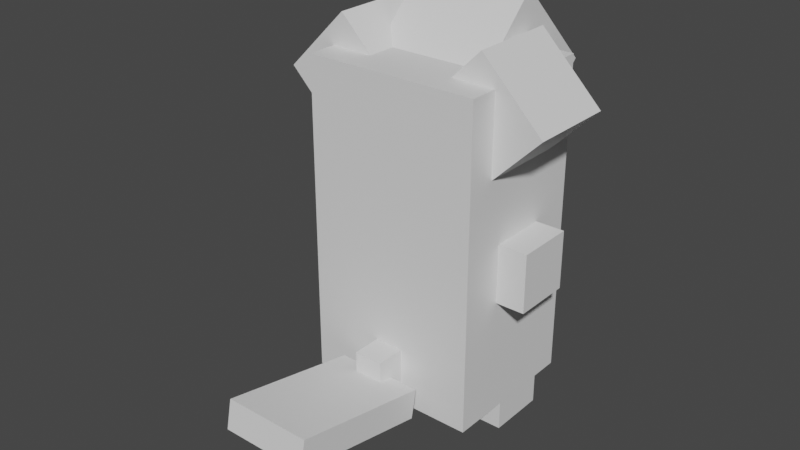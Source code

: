 # Source: palpitoad.blend  (saved by Blender 2.81.16; exported with 4.5.12 LTS)
import bpy
from mathutils import Matrix  # noqa: F401  (used for matrix-valued properties, if any)

bpy.ops.wm.read_factory_settings(use_empty=True)
scene = bpy.context.scene
scene.name = 'Scene'

# ---- collections
col_collection = bpy.data.collections.new('Collection'); scene.collection.children.link(col_collection)

# ---- materials (node trees are filled in below, after node groups)
mat_default_obj = bpy.data.materials.new('Default OBJ')
mat_default_obj.use_transparent_shadow = False

# ---- material node trees
mat_default_obj.use_nodes = True; mat_default_obj.node_tree.nodes.clear()
_N = mat_default_obj.node_tree.nodes; _L = mat_default_obj.node_tree.links
n0 = _N.new('ShaderNodeOutputMaterial'); n0.name = 'Material Output'; n0.location = (300, 300)
n1 = _N.new('ShaderNodeBsdfPrincipled'); n1.name = 'Principled BSDF'; n1.location = (10, 300)
n1.distribution = 'GGX'
n1.subsurface_method = 'BURLEY'
n1.inputs[3].default_value = 1.45
n1.inputs[27].default_value = (0.0, 0.0, 0.0, 1.0)
n1.inputs[28].default_value = 1.0
_L.new(n1.outputs[0], n0.inputs[0])
n0.is_active_output = True

# ---- world
world_world = bpy.data.worlds.new('World'); scene.world = world_world
world_world.use_nodes = True; world_world.node_tree.nodes.clear()
_N = world_world.node_tree.nodes; _L = world_world.node_tree.links
n0 = _N.new('ShaderNodeOutputWorld'); n0.name = 'World Output'; n0.location = (300, 300)
n1 = _N.new('ShaderNodeBackground'); n1.name = 'Background'; n1.location = (10, 300)
n1.inputs[0].default_value = (0.05088, 0.05088, 0.05088, 1.0)
_L.new(n1.outputs[0], n0.inputs[0])
n0.is_active_output = True
world_world.color = (0.05088, 0.05088, 0.05088)
world_world.use_sun_shadow = False
world_world.sun_shadow_jitter_overblur = 0.0

# ---- meshes
me_left_bump = bpy.data.meshes.new('Left_Bump')
me_left_bump.from_pydata([(0.03125, -0.0625, -0.0625), (-0.03125, -0.0625, -0.0625), (-0.03125, 0.0625, -0.0625), (0.03125, 0.0625, -0.0625), (-0.03125, -0.0625, 0.0625), (0.03125, -0.0625, 0.0625), (0.03125, 0.0625, 0.0625), (-0.03125, 0.0625, 0.0625)], [], [(0, 1, 2, 3), (4, 5, 6, 7), (3, 2, 7, 6), (5, 4, 1, 0), (5, 0, 3, 6), (1, 4, 7, 2)])
_uv = me_left_bump.uv_layers.new(name='UVMap')
_uv.uv.foreach_set('vector', [0.1562, 0.875, 0.1719, 0.875, 0.1719, 0.9375, 0.1562, 0.9375, 0.2031, 0.875, 0.2188, 0.875, 0.2188, 0.9375, 0.2031, 0.9375, 0.1562, 0.9375, 0.1719, 0.9375, 0.1719, 1.0, 0.1562, 1.0, 0.1719, 0.9375, 0.1875, 0.9375, 0.1875, 1.0, 0.1719, 1.0, 0.125, 0.875, 0.1562, 0.875, 0.1562, 0.9375, 0.125, 0.9375, 0.1719, 0.875, 0.2031, 0.875, 0.2031, 0.9375, 0.1719, 0.9375])
me_left_bump.materials.append(mat_default_obj)
me_left_bump.use_remesh_fix_poles = True
me_left_bump.use_remesh_preserve_attributes = False
me_left_bump.use_mirror_vertex_groups = False
me_left_bump.update()
me_front_bulb = bpy.data.meshes.new('Front_Bulb')
me_front_bulb.from_pydata([(0.125, -0.0221, -0.1547), (-0.125, -0.0221, -0.1547), (-0.125, 0.1547, 0.0221), (0.125, 0.1547, 0.0221), (-0.125, -0.1547, -0.0221), (0.125, -0.1547, -0.0221), (0.125, 0.0221, 0.1547), (-0.125, 0.0221, 0.1547)], [], [(0, 1, 2, 3), (4, 5, 6, 7), (3, 2, 7, 6), (5, 4, 1, 0), (5, 0, 3, 6), (1, 4, 7, 2)])
_uv = me_front_bulb.uv_layers.new(name='UVMap')
_uv.uv.foreach_set('vector', [0.4688, 0.7812, 0.5312, 0.7812, 0.5312, 0.9062, 0.4688, 0.9062, 0.5781, 0.7812, 0.6406, 0.7812, 0.6406, 0.9062, 0.5781, 0.9062, 0.4688, 0.9062, 0.5312, 0.9062, 0.5312, 1.0, 0.4688, 1.0, 0.5312, 0.9062, 0.5938, 0.9062, 0.5938, 1.0, 0.5312, 1.0, 0.4219, 0.7812, 0.4688, 0.7812, 0.4688, 0.9062, 0.4219, 0.9062, 0.5312, 0.7812, 0.5781, 0.7812, 0.5781, 0.9062, 0.5312, 0.9062])
me_front_bulb.materials.append(mat_default_obj)
me_front_bulb.use_remesh_fix_poles = True
me_front_bulb.use_remesh_preserve_attributes = False
me_front_bulb.use_mirror_vertex_groups = False
me_front_bulb.update()
me_right_foot = bpy.data.meshes.new('Right_Foot')
me_right_foot.from_pydata([(0.0625, -0.03125, -0.0625), (-0.0625, -0.03125, -0.0625), (-0.0625, 0.03125, -0.0625), (0.0625, 0.03125, -0.0625), (-0.0625, -0.03125, 0.0625), (0.0625, -0.03125, 0.0625), (0.0625, 0.03125, 0.0625), (-0.0625, 0.03125, 0.0625)], [], [(0, 1, 2, 3), (4, 5, 6, 7), (3, 2, 7, 6), (5, 4, 1, 0), (5, 0, 3, 6), (1, 4, 7, 2)])
_uv = me_right_foot.uv_layers.new(name='UVMap')
_uv.uv.foreach_set('vector', [0.03125, 0.9062, 0.0625, 0.9062, 0.0625, 0.9375, 0.03125, 0.9375, 0.09375, 0.9062, 0.125, 0.9062, 0.125, 0.9375, 0.09375, 0.9375, 0.03125, 0.9375, 0.0625, 0.9375, 0.0625, 1.0, 0.03125, 1.0, 0.0625, 0.9375, 0.09375, 0.9375, 0.09375, 1.0, 0.0625, 1.0, 0.0, 0.9062, 0.03125, 0.9062, 0.03125, 0.9375, 0.0, 0.9375, 0.0625, 0.9062, 0.09375, 0.9062, 0.09375, 0.9375, 0.0625, 0.9375])
me_right_foot.materials.append(mat_default_obj)
me_right_foot.use_remesh_fix_poles = True
me_right_foot.use_remesh_preserve_attributes = False
me_right_foot.use_mirror_vertex_groups = False
me_right_foot.update()
me_left_foot = bpy.data.meshes.new('Left_Foot')
me_left_foot.from_pydata([(0.0625, -0.03125, -0.0625), (-0.0625, -0.03125, -0.0625), (-0.0625, 0.03125, -0.0625), (0.0625, 0.03125, -0.0625), (-0.0625, -0.03125, 0.0625), (0.0625, -0.03125, 0.0625), (0.0625, 0.03125, 0.0625), (-0.0625, 0.03125, 0.0625)], [], [(0, 1, 2, 3), (4, 5, 6, 7), (3, 2, 7, 6), (5, 4, 1, 0), (5, 0, 3, 6), (1, 4, 7, 2)])
_uv = me_left_foot.uv_layers.new(name='UVMap')
_uv.uv.foreach_set('vector', [0.03125, 0.9062, 0.0625, 0.9062, 0.0625, 0.9375, 0.03125, 0.9375, 0.09375, 0.9062, 0.125, 0.9062, 0.125, 0.9375, 0.09375, 0.9375, 0.03125, 0.9375, 0.0625, 0.9375, 0.0625, 1.0, 0.03125, 1.0, 0.0625, 0.9375, 0.09375, 0.9375, 0.09375, 1.0, 0.0625, 1.0, 0.0, 0.9062, 0.03125, 0.9062, 0.03125, 0.9375, 0.0, 0.9375, 0.0625, 0.9062, 0.09375, 0.9062, 0.09375, 0.9375, 0.0625, 0.9375])
me_left_foot.materials.append(mat_default_obj)
me_left_foot.use_remesh_fix_poles = True
me_left_foot.use_remesh_preserve_attributes = False
me_left_foot.use_mirror_vertex_groups = False
me_left_foot.update()
me_tail = bpy.data.meshes.new('Tail')
me_tail.from_pydata([(0.09375, -0.04884, -0.02008), (-0.09375, -0.04884, -0.02008), (-0.09375, 0.01242, -0.0325), (0.09375, 0.01242, -0.0325), (-0.09375, 0.01325, 0.2862), (0.09375, 0.01325, 0.2862), (0.09375, 0.0745, 0.2738), (-0.09375, 0.0745, 0.2738)], [], [(0, 1, 2, 3), (4, 5, 6, 7), (3, 2, 7, 6), (5, 4, 1, 0), (5, 0, 3, 6), (1, 4, 7, 2)])
_uv = me_tail.uv_layers.new(name='UVMap')
_uv.uv.foreach_set('vector', [0.07812, 0.25, 0.125, 0.25, 0.125, 0.2812, 0.07812, 0.2812, 0.2031, 0.25, 0.25, 0.25, 0.25, 0.2812, 0.2031, 0.2812, 0.07812, 0.2812, 0.125, 0.2812, 0.125, 0.4375, 0.07812, 0.4375, 0.125, 0.2812, 0.1719, 0.2812, 0.1719, 0.4375, 0.125, 0.4375, 0.0, 0.25, 0.07812, 0.25, 0.07812, 0.2812, 0.0, 0.2812, 0.125, 0.25, 0.2031, 0.25, 0.2031, 0.2812, 0.125, 0.2812])
me_tail.materials.append(mat_default_obj)
me_tail.use_remesh_fix_poles = True
me_tail.use_remesh_preserve_attributes = False
me_tail.use_mirror_vertex_groups = False
me_tail.update()
me_right_bulb = bpy.data.meshes.new('Right_Bulb')
me_right_bulb.from_pydata([(0.1326, -2.384e-07, -0.09375), (2.533e-07, -0.1326, -0.09375), (-0.1326, -2.384e-07, -0.09375), (2.533e-07, 0.1326, -0.09375), (2.533e-07, -0.1326, 0.09375), (0.1326, -2.384e-07, 0.09375), (2.533e-07, 0.1326, 0.09375), (-0.1326, -2.384e-07, 0.09375)], [], [(0, 1, 2, 3), (4, 5, 6, 7), (3, 2, 7, 6), (5, 4, 1, 0), (5, 0, 3, 6), (1, 4, 7, 2)])
_uv = me_right_bulb.uv_layers.new(name='UVMap')
_uv.uv.foreach_set('vector', [0.2812, 0.8125, 0.3281, 0.8125, 0.3281, 0.9062, 0.2812, 0.9062, 0.375, 0.8125, 0.4219, 0.8125, 0.4219, 0.9062, 0.375, 0.9062, 0.2812, 0.9062, 0.3281, 0.9062, 0.3281, 1.0, 0.2812, 1.0, 0.3281, 0.9062, 0.375, 0.9062, 0.375, 1.0, 0.3281, 1.0, 0.2344, 0.8125, 0.2812, 0.8125, 0.2812, 0.9062, 0.2344, 0.9062, 0.3281, 0.8125, 0.375, 0.8125, 0.375, 0.9062, 0.3281, 0.9062])
me_right_bulb.materials.append(mat_default_obj)
me_right_bulb.use_remesh_fix_poles = True
me_right_bulb.use_remesh_preserve_attributes = False
me_right_bulb.use_mirror_vertex_groups = False
me_right_bulb.update()
me_tail_base = bpy.data.meshes.new('Tail_Base')
me_tail_base.from_pydata([(0.03125, -0.0625, -0.03125), (-0.03125, -0.0625, -0.03125), (-0.03125, 0.0625, -0.03125), (0.03125, 0.0625, -0.03125), (-0.03125, -0.0625, 0.03125), (0.03125, -0.0625, 0.03125), (0.03125, 0.0625, 0.03125), (-0.03125, 0.0625, 0.03125)], [], [(0, 1, 2, 3), (4, 5, 6, 7), (3, 2, 7, 6), (5, 4, 1, 0), (5, 0, 3, 6), (1, 4, 7, 2)])
_uv = me_tail_base.uv_layers.new(name='UVMap')
_uv.uv.foreach_set('vector', [0.01562, 0.75, 0.03125, 0.75, 0.03125, 0.8125, 0.01562, 0.8125, 0.04688, 0.75, 0.0625, 0.75, 0.0625, 0.8125, 0.04688, 0.8125, 0.01562, 0.8125, 0.03125, 0.8125, 0.03125, 0.8438, 0.01562, 0.8438, 0.03125, 0.8125, 0.04688, 0.8125, 0.04688, 0.8438, 0.03125, 0.8438, 0.0, 0.75, 0.01562, 0.75, 0.01562, 0.8125, 0.0, 0.8125, 0.03125, 0.75, 0.04688, 0.75, 0.04688, 0.8125, 0.03125, 0.8125])
me_tail_base.materials.append(mat_default_obj)
me_tail_base.use_remesh_fix_poles = True
me_tail_base.use_remesh_preserve_attributes = False
me_tail_base.use_mirror_vertex_groups = False
me_tail_base.update()
me_right_bump = bpy.data.meshes.new('Right_Bump')
me_right_bump.from_pydata([(0.03125, -0.0625, -0.0625), (-0.03125, -0.0625, -0.0625), (-0.03125, 0.0625, -0.0625), (0.03125, 0.0625, -0.0625), (-0.03125, -0.0625, 0.0625), (0.03125, -0.0625, 0.0625), (0.03125, 0.0625, 0.0625), (-0.03125, 0.0625, 0.0625)], [], [(0, 1, 2, 3), (4, 5, 6, 7), (3, 2, 7, 6), (5, 4, 1, 0), (5, 0, 3, 6), (1, 4, 7, 2)])
_uv = me_right_bump.uv_layers.new(name='UVMap')
_uv.uv.foreach_set('vector', [0.1562, 0.875, 0.1719, 0.875, 0.1719, 0.9375, 0.1562, 0.9375, 0.2031, 0.875, 0.2188, 0.875, 0.2188, 0.9375, 0.2031, 0.9375, 0.1562, 0.9375, 0.1719, 0.9375, 0.1719, 1.0, 0.1562, 1.0, 0.1719, 0.9375, 0.1875, 0.9375, 0.1875, 1.0, 0.1719, 1.0, 0.125, 0.875, 0.1562, 0.875, 0.1562, 0.9375, 0.125, 0.9375, 0.1719, 0.875, 0.2031, 0.875, 0.2031, 0.9375, 0.1719, 0.9375])
me_right_bump.materials.append(mat_default_obj)
me_right_bump.use_remesh_fix_poles = True
me_right_bump.use_remesh_preserve_attributes = False
me_right_bump.use_mirror_vertex_groups = False
me_right_bump.update()
me_body = bpy.data.meshes.new('Body')
me_body.from_pydata([(0.1875, -0.3438, -0.1562), (-0.1875, -0.3438, -0.1562), (-0.1875, 0.3438, -0.1562), (0.1875, 0.3438, -0.1562), (-0.1875, -0.3438, 0.1562), (0.1875, -0.3438, 0.1562), (0.1875, 0.3438, 0.1562), (-0.1875, 0.3438, 0.1562)], [], [(0, 1, 2, 3), (4, 5, 6, 7), (3, 2, 7, 6), (5, 4, 1, 0), (5, 0, 3, 6), (1, 4, 7, 2)])
_uv = me_body.uv_layers.new(name='UVMap')
_uv.uv.foreach_set('vector', [0.7188, 0.5, 0.8125, 0.5, 0.8125, 0.8438, 0.7188, 0.8438, 0.8906, 0.5, 0.9844, 0.5, 0.9844, 0.8438, 0.8906, 0.8438, 0.7188, 0.8438, 0.8125, 0.8438, 0.8125, 1.0, 0.7188, 1.0, 0.8125, 0.8438, 0.9062, 0.8438, 0.9062, 1.0, 0.8125, 1.0, 0.6406, 0.5, 0.7188, 0.5, 0.7188, 0.8438, 0.6406, 0.8438, 0.8125, 0.5, 0.8906, 0.5, 0.8906, 0.8438, 0.8125, 0.8438])
me_body.materials.append(mat_default_obj)
me_body.use_remesh_fix_poles = True
me_body.use_remesh_preserve_attributes = False
me_body.use_mirror_vertex_groups = False
me_body.update()
me_left_bulb = bpy.data.meshes.new('Left_Bulb')
me_left_bulb.from_pydata([(-2.459e-07, -0.1326, -0.09375), (-0.1326, 0.0, -0.09375), (-2.459e-07, 0.1326, -0.09375), (0.1326, 0.0, -0.09375), (-0.1326, 0.0, 0.09375), (-2.459e-07, -0.1326, 0.09375), (0.1326, 0.0, 0.09375), (-2.459e-07, 0.1326, 0.09375)], [], [(0, 1, 2, 3), (4, 5, 6, 7), (3, 2, 7, 6), (5, 4, 1, 0), (5, 0, 3, 6), (1, 4, 7, 2)])
_uv = me_left_bulb.uv_layers.new(name='UVMap')
_uv.uv.foreach_set('vector', [0.2812, 0.8125, 0.3281, 0.8125, 0.3281, 0.9062, 0.2812, 0.9062, 0.375, 0.8125, 0.4219, 0.8125, 0.4219, 0.9062, 0.375, 0.9062, 0.2812, 0.9062, 0.3281, 0.9062, 0.3281, 1.0, 0.2812, 1.0, 0.3281, 0.9062, 0.375, 0.9062, 0.375, 1.0, 0.3281, 1.0, 0.2344, 0.8125, 0.2812, 0.8125, 0.2812, 0.9062, 0.2344, 0.9062, 0.3281, 0.8125, 0.375, 0.8125, 0.375, 0.9062, 0.3281, 0.9062])
me_left_bulb.materials.append(mat_default_obj)
me_left_bulb.use_remesh_fix_poles = True
me_left_bulb.use_remesh_preserve_attributes = False
me_left_bulb.use_mirror_vertex_groups = False
me_left_bulb.update()

# ---- objects
ob_left_bump = bpy.data.objects.new('Left_Bump', me_left_bump)
ob_front_bulb = bpy.data.objects.new('Front_Bulb', me_front_bulb)
ob_right_foot = bpy.data.objects.new('Right_Foot', me_right_foot)
ob_left_foot = bpy.data.objects.new('Left_Foot', me_left_foot)
ob_tail = bpy.data.objects.new('Tail', me_tail)
ob_right_bulb = bpy.data.objects.new('Right_Bulb', me_right_bulb)
ob_tail_base = bpy.data.objects.new('Tail_Base', me_tail_base)
ob_right_bump = bpy.data.objects.new('Right_Bump', me_right_bump)
ob_body = bpy.data.objects.new('Body', me_body)
ob_left_bulb = bpy.data.objects.new('Left_Bulb', me_left_bulb)

# ---- transforms, parenting, visibility, modifiers, constraints
ob_left_bump.parent = ob_body
ob_left_bump.matrix_parent_inverse = Matrix(((1.0, 0.0, 0.0, -0.0625), (0.0, -1.629e-07, 1.0, -0.4162), (0.0, -1.0, -1.629e-07, 0.1563), (-0.0, 0.0, -0.0, 1.0)))
ob_left_bump.location = (-0.1562, 0.1563, 0.385)
ob_left_bump.rotation_euler = (1.571, -0.0, 0.0)
ob_left_bump.lineart.crease_threshold = 0.0
ob_front_bulb.parent = ob_body
ob_front_bulb.matrix_parent_inverse = Matrix(((1.0, 0.0, 0.0, -0.0625), (0.0, -1.629e-07, 1.0, -0.4162), (0.0, -1.0, -1.629e-07, 0.1563), (-0.0, 0.0, -0.0, 1.0)))
ob_front_bulb.location = (0.0625, 0.2721, 0.7303)
ob_front_bulb.rotation_euler = (1.571, -0.0, 0.0)
ob_front_bulb.lineart.crease_threshold = 0.0
ob_right_foot.parent = ob_body
ob_right_foot.matrix_parent_inverse = Matrix(((1.0, 0.0, 0.0, -0.0625), (0.0, -1.629e-07, 1.0, -0.4162), (0.0, -1.0, -1.629e-07, 0.1563), (-0.0, 0.0, -0.0, 1.0)))
ob_right_foot.location = (0.1875, 0.1875, 0.04121)
ob_right_foot.rotation_euler = (1.571, -0.0, 0.0)
ob_right_foot.lineart.crease_threshold = 0.0
ob_left_foot.parent = ob_body
ob_left_foot.matrix_parent_inverse = Matrix(((1.0, 0.0, 0.0, -0.0625), (0.0, -1.629e-07, 1.0, -0.4162), (0.0, -1.0, -1.629e-07, 0.1563), (-0.0, 0.0, -0.0, 1.0)))
ob_left_foot.location = (-0.0625, 0.1875, 0.04121)
ob_left_foot.rotation_euler = (1.571, -0.0, 0.0)
ob_left_foot.lineart.crease_threshold = 0.0
ob_tail.parent = ob_body
ob_tail.matrix_parent_inverse = Matrix(((1.0, 0.0, 0.0, -0.0625), (0.0, -1.629e-07, 1.0, -0.4162), (0.0, -1.0, -1.629e-07, 0.1563), (-0.0, 0.0, -0.0, 1.0)))
ob_tail.location = (0.0625, -0.0625, 0.135)
ob_tail.rotation_euler = (1.571, -0.0, 0.0)
ob_tail.lineart.crease_threshold = 0.0
ob_right_bulb.parent = ob_body
ob_right_bulb.matrix_parent_inverse = Matrix(((1.0, 0.0, 0.0, -0.0625), (0.0, -1.629e-07, 1.0, -0.4162), (0.0, -1.0, -1.629e-07, 0.1563), (-0.0, 0.0, -0.0, 1.0)))
ob_right_bulb.location = (0.2187, 0.1563, 0.6899)
ob_right_bulb.rotation_euler = (1.571, -0.0, 0.0)
ob_right_bulb.lineart.crease_threshold = 0.0
ob_tail_base.parent = ob_body
ob_tail_base.matrix_parent_inverse = Matrix(((1.0, 0.0, 0.0, -0.0625), (0.0, -1.629e-07, 1.0, -0.4162), (0.0, -1.0, -1.629e-07, 0.1563), (-0.0, 0.0, -0.0, 1.0)))
ob_tail_base.location = (0.0625, -0.03125, 0.135)
ob_tail_base.rotation_euler = (1.571, -0.0, 0.0)
ob_tail_base.lineart.crease_threshold = 0.0
ob_right_bump.parent = ob_body
ob_right_bump.matrix_parent_inverse = Matrix(((1.0, 0.0, 0.0, -0.0625), (0.0, -1.629e-07, 1.0, -0.4162), (0.0, -1.0, -1.629e-07, 0.1563), (-0.0, 0.0, -0.0, 1.0)))
ob_right_bump.location = (0.2812, 0.1563, 0.385)
ob_right_bump.rotation_euler = (1.571, -0.0, 0.0)
ob_right_bump.lineart.crease_threshold = 0.0
ob_body.location = (0.0625, 0.1563, 0.4162)
ob_body.rotation_euler = (1.571, -0.0, 0.0)
ob_body.lineart.crease_threshold = 0.0
ob_left_bulb.parent = ob_body
ob_left_bulb.matrix_parent_inverse = Matrix(((1.0, 0.0, 0.0, -0.0625), (0.0, -1.629e-07, 1.0, -0.4162), (0.0, -1.0, -1.629e-07, 0.1563), (-0.0, 0.0, -0.0, 1.0)))
ob_left_bulb.location = (-0.1013, 0.1563, 0.6975)
ob_left_bulb.rotation_euler = (1.571, -0.0, 0.0)
ob_left_bulb.lineart.crease_threshold = 0.0

# ---- collection membership
col_collection.objects.link(ob_left_bump)
col_collection.objects.link(ob_front_bulb)
col_collection.objects.link(ob_right_foot)
col_collection.objects.link(ob_left_foot)
col_collection.objects.link(ob_tail)
col_collection.objects.link(ob_right_bulb)
col_collection.objects.link(ob_tail_base)
col_collection.objects.link(ob_right_bump)
col_collection.objects.link(ob_body)
col_collection.objects.link(ob_left_bulb)

# ---- scene / render settings (as saved in the file)
scene.frame_start = 1; scene.frame_end = 250; scene.frame_set(1)
scene.render.engine = 'BLENDER_EEVEE_NEXT'
scene.cycles.use_denoising = False
scene.cycles.samples = 128
scene.cycles.sampling_pattern = 'TABULATED_SOBOL'
scene.cycles.use_adaptive_sampling = False
scene.cycles.use_light_tree = False
scene.view_settings.view_transform = 'Filmic'
bpy.context.view_layer.update()

# ---- added for rendering (the .blend has no active camera and no usable light): camera, sun
cam_auto = bpy.data.cameras.new('AutoCamera')
cam_auto.lens = 50.0
cam_auto.sensor_width = 36.0
cam_auto.clip_end = 1000.0
ob_auto_camera = bpy.data.objects.new('AutoCamera', cam_auto)
scene.collection.objects.link(ob_auto_camera)
ob_auto_camera.location = (1.26842, -1.41261, 1.41523)
ob_auto_camera.rotation_euler = (1.09748, -7.21219e-08, 0.694738)
scene.camera = ob_auto_camera
light_auto_sun = bpy.data.lights.new('AutoSun', 'SUN')
light_auto_sun.energy = 3.0
light_auto_sun.angle = 0.0523599
ob_auto_sun = bpy.data.objects.new('AutoSun', light_auto_sun)
scene.collection.objects.link(ob_auto_sun)
ob_auto_sun.rotation_euler = (0.872665, 0.174533, 0.523599)
bpy.context.view_layer.update()
